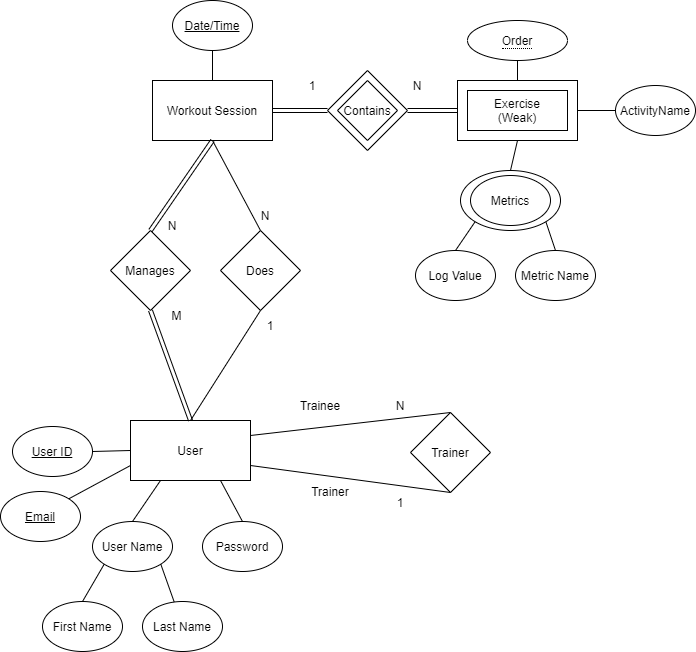

The diagram above was exported from draw.io. Its source (the exported page's mxGraphModel, read from the mxfile embedded in the PNG):
<mxGraphModel dx="1278" dy="649" grid="1" gridSize="10" guides="1" tooltips="1" connect="1" arrows="1" fold="1" page="1" pageScale="1" pageWidth="850" pageHeight="1100" math="0" shadow="0" extFonts="Permanent Marker^https://fonts.googleapis.com/css?family=Permanent+Marker">
  <root>
    <mxCell id="0" />
    <mxCell id="1" parent="0" />
    <mxCell id="TbOxtPflSgrQNQ-DNEK2-1" value="User" style="rounded=0;whiteSpace=wrap;html=1;" parent="1" vertex="1">
      <mxGeometry x="185" y="520" width="120" height="60" as="geometry" />
    </mxCell>
    <mxCell id="TbOxtPflSgrQNQ-DNEK2-2" value="User Name" style="ellipse;whiteSpace=wrap;html=1;" parent="1" vertex="1">
      <mxGeometry x="147" y="621" width="80" height="50" as="geometry" />
    </mxCell>
    <mxCell id="TbOxtPflSgrQNQ-DNEK2-3" value="Password" style="ellipse;whiteSpace=wrap;html=1;" parent="1" vertex="1">
      <mxGeometry x="257" y="621" width="80" height="50" as="geometry" />
    </mxCell>
    <mxCell id="TbOxtPflSgrQNQ-DNEK2-4" value="&lt;u&gt;Email&lt;/u&gt;" style="ellipse;whiteSpace=wrap;html=1;" parent="1" vertex="1">
      <mxGeometry x="55" y="591" width="80" height="50" as="geometry" />
    </mxCell>
    <mxCell id="TbOxtPflSgrQNQ-DNEK2-5" value="&lt;u&gt;User ID&lt;/u&gt;" style="ellipse;whiteSpace=wrap;html=1;" parent="1" vertex="1">
      <mxGeometry x="67" y="526" width="80" height="50" as="geometry" />
    </mxCell>
    <mxCell id="TbOxtPflSgrQNQ-DNEK2-8" value="" style="endArrow=none;html=1;rounded=0;exitX=1;exitY=0.5;exitDx=0;exitDy=0;entryX=0;entryY=0.5;entryDx=0;entryDy=0;" parent="1" source="TbOxtPflSgrQNQ-DNEK2-5" target="TbOxtPflSgrQNQ-DNEK2-1" edge="1">
      <mxGeometry width="50" height="50" relative="1" as="geometry">
        <mxPoint x="127" y="671" as="sourcePoint" />
        <mxPoint x="177" y="621" as="targetPoint" />
      </mxGeometry>
    </mxCell>
    <mxCell id="TbOxtPflSgrQNQ-DNEK2-10" value="" style="endArrow=none;html=1;rounded=0;entryX=0.75;entryY=1;entryDx=0;entryDy=0;exitX=0.5;exitY=0;exitDx=0;exitDy=0;" parent="1" source="TbOxtPflSgrQNQ-DNEK2-3" target="TbOxtPflSgrQNQ-DNEK2-1" edge="1">
      <mxGeometry width="50" height="50" relative="1" as="geometry">
        <mxPoint x="127" y="711" as="sourcePoint" />
        <mxPoint x="177" y="661" as="targetPoint" />
      </mxGeometry>
    </mxCell>
    <mxCell id="TbOxtPflSgrQNQ-DNEK2-12" value="" style="endArrow=none;html=1;rounded=0;exitX=0.5;exitY=0;exitDx=0;exitDy=0;entryX=0.25;entryY=1;entryDx=0;entryDy=0;" parent="1" source="TbOxtPflSgrQNQ-DNEK2-2" target="TbOxtPflSgrQNQ-DNEK2-1" edge="1">
      <mxGeometry width="50" height="50" relative="1" as="geometry">
        <mxPoint x="87" y="661" as="sourcePoint" />
        <mxPoint x="187" y="591" as="targetPoint" />
      </mxGeometry>
    </mxCell>
    <mxCell id="TbOxtPflSgrQNQ-DNEK2-15" value="Exercise" style="rounded=0;whiteSpace=wrap;html=1;" parent="1" vertex="1">
      <mxGeometry x="512" y="180" width="120" height="60" as="geometry" />
    </mxCell>
    <mxCell id="TbOxtPflSgrQNQ-DNEK2-20" value="" style="ellipse;whiteSpace=wrap;html=1;strokeColor=default;" parent="1" vertex="1">
      <mxGeometry x="515" y="270" width="100" height="60" as="geometry" />
    </mxCell>
    <mxCell id="TbOxtPflSgrQNQ-DNEK2-22" value="Log Value" style="ellipse;whiteSpace=wrap;html=1;" parent="1" vertex="1">
      <mxGeometry x="470" y="350" width="80" height="50" as="geometry" />
    </mxCell>
    <mxCell id="TbOxtPflSgrQNQ-DNEK2-25" value="" style="endArrow=none;html=1;rounded=0;entryX=0.5;entryY=1;entryDx=0;entryDy=0;" parent="1" source="TbOxtPflSgrQNQ-DNEK2-15" edge="1">
      <mxGeometry width="50" height="50" relative="1" as="geometry">
        <mxPoint x="592" y="180" as="sourcePoint" />
        <mxPoint x="572" y="160" as="targetPoint" />
      </mxGeometry>
    </mxCell>
    <mxCell id="TbOxtPflSgrQNQ-DNEK2-26" value="Metrics" style="ellipse;whiteSpace=wrap;html=1;" parent="1" vertex="1">
      <mxGeometry x="525" y="275" width="80" height="50" as="geometry" />
    </mxCell>
    <mxCell id="TbOxtPflSgrQNQ-DNEK2-27" style="edgeStyle=none;rounded=0;orthogonalLoop=1;jettySize=auto;html=1;entryX=0;entryY=0.5;entryDx=0;entryDy=0;" parent="1" source="TbOxtPflSgrQNQ-DNEK2-26" target="TbOxtPflSgrQNQ-DNEK2-26" edge="1">
      <mxGeometry relative="1" as="geometry" />
    </mxCell>
    <mxCell id="TbOxtPflSgrQNQ-DNEK2-29" value="First Name" style="ellipse;whiteSpace=wrap;html=1;" parent="1" vertex="1">
      <mxGeometry x="97" y="701" width="80" height="50" as="geometry" />
    </mxCell>
    <mxCell id="TbOxtPflSgrQNQ-DNEK2-30" value="Last Name" style="ellipse;whiteSpace=wrap;html=1;" parent="1" vertex="1">
      <mxGeometry x="197" y="701" width="80" height="50" as="geometry" />
    </mxCell>
    <mxCell id="TbOxtPflSgrQNQ-DNEK2-32" value="" style="endArrow=none;html=1;rounded=0;entryX=0;entryY=1;entryDx=0;entryDy=0;exitX=0.5;exitY=0;exitDx=0;exitDy=0;" parent="1" source="TbOxtPflSgrQNQ-DNEK2-29" target="TbOxtPflSgrQNQ-DNEK2-2" edge="1">
      <mxGeometry width="50" height="50" relative="1" as="geometry">
        <mxPoint x="47" y="721" as="sourcePoint" />
        <mxPoint x="97" y="671" as="targetPoint" />
      </mxGeometry>
    </mxCell>
    <mxCell id="TbOxtPflSgrQNQ-DNEK2-33" value="" style="endArrow=none;html=1;rounded=0;entryX=1;entryY=1;entryDx=0;entryDy=0;" parent="1" source="TbOxtPflSgrQNQ-DNEK2-30" target="TbOxtPflSgrQNQ-DNEK2-2" edge="1">
      <mxGeometry width="50" height="50" relative="1" as="geometry">
        <mxPoint x="327" y="741" as="sourcePoint" />
        <mxPoint x="377" y="691" as="targetPoint" />
      </mxGeometry>
    </mxCell>
    <mxCell id="TbOxtPflSgrQNQ-DNEK2-34" value="&lt;u&gt;Date/Time&lt;/u&gt;" style="ellipse;whiteSpace=wrap;html=1;" parent="1" vertex="1">
      <mxGeometry x="227" y="100" width="80" height="50" as="geometry" />
    </mxCell>
    <mxCell id="sUE6mKLJvXHzt35gP-wM-1" value="Metric Name" style="ellipse;whiteSpace=wrap;html=1;" parent="1" vertex="1">
      <mxGeometry x="570" y="350" width="80" height="50" as="geometry" />
    </mxCell>
    <mxCell id="sUE6mKLJvXHzt35gP-wM-14" value="Workout Session" style="rounded=0;whiteSpace=wrap;html=1;shadow=0;" parent="1" vertex="1">
      <mxGeometry x="207" y="180" width="120" height="60" as="geometry" />
    </mxCell>
    <mxCell id="sUE6mKLJvXHzt35gP-wM-8" value="Exercise&lt;br&gt;(Weak)" style="rounded=0;whiteSpace=wrap;html=1;" parent="1" vertex="1">
      <mxGeometry x="522" y="190" width="100" height="40" as="geometry" />
    </mxCell>
    <mxCell id="cjt2chnOMEADxxwLUQcS-5" value="Contains" style="rhombus;whiteSpace=wrap;html=1;shadow=0;" parent="1" vertex="1">
      <mxGeometry x="382" y="170" width="80" height="80" as="geometry" />
    </mxCell>
    <mxCell id="cjt2chnOMEADxxwLUQcS-7" value="" style="endArrow=none;html=1;rounded=0;shape=link;entryX=0;entryY=0.5;entryDx=0;entryDy=0;exitX=1;exitY=0.5;exitDx=0;exitDy=0;" parent="1" source="sUE6mKLJvXHzt35gP-wM-14" target="cjt2chnOMEADxxwLUQcS-5" edge="1">
      <mxGeometry width="50" height="50" relative="1" as="geometry">
        <mxPoint x="367" y="250" as="sourcePoint" />
        <mxPoint x="417" y="200" as="targetPoint" />
      </mxGeometry>
    </mxCell>
    <mxCell id="cjt2chnOMEADxxwLUQcS-8" value="" style="endArrow=none;html=1;rounded=0;shape=link;entryX=0;entryY=0.5;entryDx=0;entryDy=0;exitX=1;exitY=0.5;exitDx=0;exitDy=0;" parent="1" source="cjt2chnOMEADxxwLUQcS-5" target="TbOxtPflSgrQNQ-DNEK2-15" edge="1">
      <mxGeometry width="50" height="50" relative="1" as="geometry">
        <mxPoint x="412" y="240" as="sourcePoint" />
        <mxPoint x="462" y="190" as="targetPoint" />
      </mxGeometry>
    </mxCell>
    <mxCell id="cjt2chnOMEADxxwLUQcS-9" value="1" style="text;html=1;strokeColor=none;fillColor=none;align=center;verticalAlign=middle;whiteSpace=wrap;rounded=0;shadow=0;" parent="1" vertex="1">
      <mxGeometry x="337" y="170" width="60" height="30" as="geometry" />
    </mxCell>
    <mxCell id="cjt2chnOMEADxxwLUQcS-10" value="N" style="text;html=1;strokeColor=none;fillColor=none;align=center;verticalAlign=middle;whiteSpace=wrap;rounded=0;shadow=0;" parent="1" vertex="1">
      <mxGeometry x="442" y="170" width="60" height="30" as="geometry" />
    </mxCell>
    <mxCell id="cjt2chnOMEADxxwLUQcS-13" value="Contains" style="rhombus;whiteSpace=wrap;html=1;shadow=0;" parent="1" vertex="1">
      <mxGeometry x="392" y="180" width="60" height="60" as="geometry" />
    </mxCell>
    <mxCell id="rY26-PjRmPMqke5gnVkn-2" value="" style="endArrow=none;html=1;rounded=0;entryX=1;entryY=0;entryDx=0;entryDy=0;exitX=0;exitY=0.75;exitDx=0;exitDy=0;" parent="1" source="TbOxtPflSgrQNQ-DNEK2-1" target="TbOxtPflSgrQNQ-DNEK2-4" edge="1">
      <mxGeometry width="50" height="50" relative="1" as="geometry">
        <mxPoint x="165" y="571" as="sourcePoint" />
        <mxPoint x="125" y="411" as="targetPoint" />
      </mxGeometry>
    </mxCell>
    <mxCell id="rY26-PjRmPMqke5gnVkn-3" value="Trainer" style="rhombus;whiteSpace=wrap;html=1;" parent="1" vertex="1">
      <mxGeometry x="465" y="512" width="80" height="80" as="geometry" />
    </mxCell>
    <mxCell id="rY26-PjRmPMqke5gnVkn-8" value="" style="endArrow=none;html=1;rounded=0;entryX=0.5;entryY=0;entryDx=0;entryDy=0;exitX=1;exitY=0.25;exitDx=0;exitDy=0;" parent="1" source="TbOxtPflSgrQNQ-DNEK2-1" target="rY26-PjRmPMqke5gnVkn-3" edge="1">
      <mxGeometry width="50" height="50" relative="1" as="geometry">
        <mxPoint x="535" y="462" as="sourcePoint" />
        <mxPoint x="585" y="412" as="targetPoint" />
      </mxGeometry>
    </mxCell>
    <mxCell id="rY26-PjRmPMqke5gnVkn-9" value="" style="endArrow=none;html=1;rounded=0;entryX=0.5;entryY=1;entryDx=0;entryDy=0;exitX=1;exitY=0.75;exitDx=0;exitDy=0;" parent="1" source="TbOxtPflSgrQNQ-DNEK2-1" target="rY26-PjRmPMqke5gnVkn-3" edge="1">
      <mxGeometry width="50" height="50" relative="1" as="geometry">
        <mxPoint x="505" y="622" as="sourcePoint" />
        <mxPoint x="555" y="572" as="targetPoint" />
      </mxGeometry>
    </mxCell>
    <mxCell id="rY26-PjRmPMqke5gnVkn-10" value="Trainer" style="text;html=1;strokeColor=none;fillColor=none;align=center;verticalAlign=middle;whiteSpace=wrap;rounded=0;" parent="1" vertex="1">
      <mxGeometry x="355" y="576" width="60" height="30" as="geometry" />
    </mxCell>
    <mxCell id="rY26-PjRmPMqke5gnVkn-11" value="Trainee" style="text;html=1;strokeColor=none;fillColor=none;align=center;verticalAlign=middle;whiteSpace=wrap;rounded=0;" parent="1" vertex="1">
      <mxGeometry x="345" y="490" width="60" height="30" as="geometry" />
    </mxCell>
    <mxCell id="rY26-PjRmPMqke5gnVkn-12" value="1" style="text;html=1;strokeColor=none;fillColor=none;align=center;verticalAlign=middle;whiteSpace=wrap;rounded=0;" parent="1" vertex="1">
      <mxGeometry x="425" y="591" width="60" height="21" as="geometry" />
    </mxCell>
    <mxCell id="rY26-PjRmPMqke5gnVkn-13" value="N" style="text;html=1;strokeColor=none;fillColor=none;align=center;verticalAlign=middle;whiteSpace=wrap;rounded=0;" parent="1" vertex="1">
      <mxGeometry x="425" y="490" width="60" height="30" as="geometry" />
    </mxCell>
    <mxCell id="rY26-PjRmPMqke5gnVkn-16" value="Manages" style="rhombus;whiteSpace=wrap;html=1;" parent="1" vertex="1">
      <mxGeometry x="165" y="330" width="80" height="80" as="geometry" />
    </mxCell>
    <mxCell id="rY26-PjRmPMqke5gnVkn-21" value="" style="endArrow=none;html=1;rounded=0;entryX=0.5;entryY=1;entryDx=0;entryDy=0;exitX=0.5;exitY=0;exitDx=0;exitDy=0;" parent="1" source="sUE6mKLJvXHzt35gP-wM-14" target="TbOxtPflSgrQNQ-DNEK2-34" edge="1">
      <mxGeometry width="50" height="50" relative="1" as="geometry">
        <mxPoint x="55" y="250" as="sourcePoint" />
        <mxPoint x="105" y="200" as="targetPoint" />
      </mxGeometry>
    </mxCell>
    <mxCell id="rY26-PjRmPMqke5gnVkn-26" value="" style="endArrow=none;html=1;rounded=0;shape=link;entryX=0.5;entryY=1;entryDx=0;entryDy=0;exitX=0.5;exitY=0;exitDx=0;exitDy=0;" parent="1" source="TbOxtPflSgrQNQ-DNEK2-1" target="rY26-PjRmPMqke5gnVkn-16" edge="1">
      <mxGeometry width="50" height="50" relative="1" as="geometry">
        <mxPoint x="752" y="221" as="sourcePoint" />
        <mxPoint x="800" y="41" as="targetPoint" />
      </mxGeometry>
    </mxCell>
    <mxCell id="rY26-PjRmPMqke5gnVkn-36" value="Does" style="rhombus;whiteSpace=wrap;html=1;" parent="1" vertex="1">
      <mxGeometry x="275" y="330" width="80" height="80" as="geometry" />
    </mxCell>
    <mxCell id="rY26-PjRmPMqke5gnVkn-39" value="" style="endArrow=none;html=1;rounded=0;shape=link;entryX=0.5;entryY=1;entryDx=0;entryDy=0;exitX=0.5;exitY=0;exitDx=0;exitDy=0;" parent="1" source="rY26-PjRmPMqke5gnVkn-16" target="sUE6mKLJvXHzt35gP-wM-14" edge="1">
      <mxGeometry width="50" height="50" relative="1" as="geometry">
        <mxPoint x="210" y="320" as="sourcePoint" />
        <mxPoint x="105" y="310" as="targetPoint" />
      </mxGeometry>
    </mxCell>
    <mxCell id="rY26-PjRmPMqke5gnVkn-41" value="" style="endArrow=none;html=1;rounded=0;exitX=0.5;exitY=0;exitDx=0;exitDy=0;entryX=0.5;entryY=1;entryDx=0;entryDy=0;" parent="1" source="TbOxtPflSgrQNQ-DNEK2-1" target="rY26-PjRmPMqke5gnVkn-36" edge="1">
      <mxGeometry width="50" height="50" relative="1" as="geometry">
        <mxPoint x="315" y="510" as="sourcePoint" />
        <mxPoint x="365" y="460" as="targetPoint" />
      </mxGeometry>
    </mxCell>
    <mxCell id="rY26-PjRmPMqke5gnVkn-42" value="" style="endArrow=none;html=1;rounded=0;entryX=0.5;entryY=1;entryDx=0;entryDy=0;exitX=0.5;exitY=0;exitDx=0;exitDy=0;" parent="1" source="rY26-PjRmPMqke5gnVkn-36" target="sUE6mKLJvXHzt35gP-wM-14" edge="1">
      <mxGeometry width="50" height="50" relative="1" as="geometry">
        <mxPoint x="330" y="310" as="sourcePoint" />
        <mxPoint x="380" y="260" as="targetPoint" />
      </mxGeometry>
    </mxCell>
    <mxCell id="rY26-PjRmPMqke5gnVkn-45" value="N" style="text;html=1;strokeColor=none;fillColor=none;align=center;verticalAlign=middle;whiteSpace=wrap;rounded=0;" parent="1" vertex="1">
      <mxGeometry x="290" y="300" width="60" height="30" as="geometry" />
    </mxCell>
    <mxCell id="rY26-PjRmPMqke5gnVkn-47" value="1" style="text;html=1;strokeColor=none;fillColor=none;align=center;verticalAlign=middle;whiteSpace=wrap;rounded=0;" parent="1" vertex="1">
      <mxGeometry x="295" y="410" width="60" height="30" as="geometry" />
    </mxCell>
    <mxCell id="rY26-PjRmPMqke5gnVkn-54" style="edgeStyle=none;rounded=0;orthogonalLoop=1;jettySize=auto;html=1;exitX=0.5;exitY=0;exitDx=0;exitDy=0;" parent="1" edge="1">
      <mxGeometry relative="1" as="geometry">
        <mxPoint x="147" y="170" as="sourcePoint" />
        <mxPoint x="147" y="170" as="targetPoint" />
      </mxGeometry>
    </mxCell>
    <mxCell id="xLdDEnbrH5FhtK3A2J74-2" value="" style="endArrow=none;html=1;rounded=0;entryX=0.5;entryY=1;entryDx=0;entryDy=0;exitX=0.5;exitY=0;exitDx=0;exitDy=0;" parent="1" source="TbOxtPflSgrQNQ-DNEK2-20" target="TbOxtPflSgrQNQ-DNEK2-15" edge="1">
      <mxGeometry width="50" height="50" relative="1" as="geometry">
        <mxPoint x="620" y="270" as="sourcePoint" />
        <mxPoint x="550" y="320" as="targetPoint" />
      </mxGeometry>
    </mxCell>
    <mxCell id="xLdDEnbrH5FhtK3A2J74-3" value="" style="endArrow=none;html=1;rounded=0;entryX=0;entryY=1;entryDx=0;entryDy=0;exitX=0.5;exitY=0;exitDx=0;exitDy=0;" parent="1" source="TbOxtPflSgrQNQ-DNEK2-22" target="TbOxtPflSgrQNQ-DNEK2-20" edge="1">
      <mxGeometry width="50" height="50" relative="1" as="geometry">
        <mxPoint x="350" y="380" as="sourcePoint" />
        <mxPoint x="400" y="330" as="targetPoint" />
      </mxGeometry>
    </mxCell>
    <mxCell id="xLdDEnbrH5FhtK3A2J74-4" value="" style="endArrow=none;html=1;rounded=0;entryX=1;entryY=1;entryDx=0;entryDy=0;exitX=0.5;exitY=0;exitDx=0;exitDy=0;" parent="1" source="sUE6mKLJvXHzt35gP-wM-1" target="TbOxtPflSgrQNQ-DNEK2-20" edge="1">
      <mxGeometry width="50" height="50" relative="1" as="geometry">
        <mxPoint x="370" y="410" as="sourcePoint" />
        <mxPoint x="420" y="360" as="targetPoint" />
      </mxGeometry>
    </mxCell>
    <mxCell id="HquSONMSfkYb90LEW8-U-1" value="&lt;span style=&quot;border-bottom: 1px dotted&quot;&gt;Order&lt;/span&gt;" style="ellipse;whiteSpace=wrap;html=1;align=center;" parent="1" vertex="1">
      <mxGeometry x="522" y="120" width="100" height="40" as="geometry" />
    </mxCell>
    <mxCell id="Qm2wqbC0CPLeg5YUnboP-1" value="M" style="text;html=1;strokeColor=none;fillColor=none;align=center;verticalAlign=middle;whiteSpace=wrap;rounded=0;" parent="1" vertex="1">
      <mxGeometry x="218" y="400" width="27" height="30" as="geometry" />
    </mxCell>
    <mxCell id="Qm2wqbC0CPLeg5YUnboP-2" value="N" style="text;html=1;strokeColor=none;fillColor=none;align=center;verticalAlign=middle;whiteSpace=wrap;rounded=0;" parent="1" vertex="1">
      <mxGeometry x="197" y="310" width="60" height="30" as="geometry" />
    </mxCell>
    <mxCell id="tSFV_0WTwMmoLReUv0KK-1" value="ActivityName" style="ellipse;whiteSpace=wrap;html=1;" vertex="1" parent="1">
      <mxGeometry x="670" y="185" width="80" height="50" as="geometry" />
    </mxCell>
    <mxCell id="tSFV_0WTwMmoLReUv0KK-2" value="" style="endArrow=none;html=1;rounded=0;exitX=1;exitY=0.5;exitDx=0;exitDy=0;entryX=0;entryY=0.5;entryDx=0;entryDy=0;" edge="1" parent="1" source="TbOxtPflSgrQNQ-DNEK2-15" target="tSFV_0WTwMmoLReUv0KK-1">
      <mxGeometry width="50" height="50" relative="1" as="geometry">
        <mxPoint x="255" y="530" as="sourcePoint" />
        <mxPoint x="325" y="420" as="targetPoint" />
      </mxGeometry>
    </mxCell>
  </root>
</mxGraphModel>